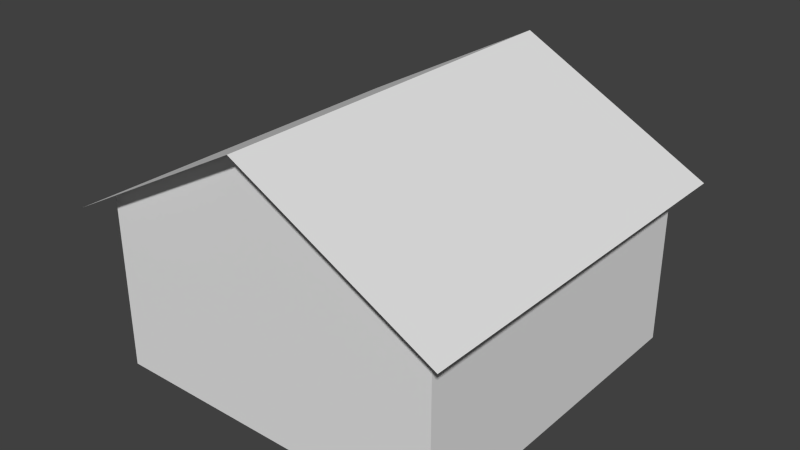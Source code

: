 # Source: house.blend  (saved by Blender 2.76.0; exported with 4.5.12 LTS)
import bpy
from mathutils import Matrix  # noqa: F401  (used for matrix-valued properties, if any)

bpy.ops.wm.read_factory_settings(use_empty=True)
scene = bpy.context.scene
scene.name = 'Scene'

# ---- collections
col_collection_1 = bpy.data.collections.new('Collection 1'); scene.collection.children.link(col_collection_1)

# ---- materials (node trees are filled in below, after node groups)
mat_material = bpy.data.materials.new('Material')
mat_material.alpha_threshold = 0.0
mat_material.use_transparent_shadow = False
mat_material.roughness = 0.5
mat_material.line_color = (0.0, 0.0, 0.0, 1.0)

# ---- material node trees

# ---- world
world_world = bpy.data.worlds.new('World'); scene.world = world_world
world_world.color = (0.05088, 0.05088, 0.05088)
world_world.use_sun_shadow = False
world_world.sun_shadow_jitter_overblur = 0.0
world_world.cycles.sampling_method = 'MANUAL'
world_world.cycles.sample_map_resolution = 256

# ---- meshes
me_cube_001 = bpy.data.meshes.new('Cube.001')
me_cube_001.from_pydata([(0.7849, 0.657, -0.7849), (0.7849, 0.657, 0.7849), (-0.7849, 0.657, 0.7849), (-0.7849, 0.657, -0.7849), (-3.186e-07, 1.076, 0.7849), (2.896e-07, 1.076, -0.7849)], [], [(5, 3, 2, 4), (0, 5, 4, 1)])
me_cube_001.materials.append(mat_material)
me_cube_001.use_remesh_preserve_volume = False
me_cube_001.use_remesh_preserve_attributes = False
me_cube_001.use_mirror_vertex_groups = False
me_cube_001.update()
me_cube = bpy.data.meshes.new('Cube')
me_cube.from_pydata([(0.6994, 0.6994, -0.6994), (0.6994, 0.6994, 0.6994), (-0.6994, 0.6994, 0.6994), (-0.6994, 0.6994, -0.6994), (0.6994, -3.057e-08, -0.6994), (0.6994, 3.057e-08, 0.6994), (-0.6994, 3.057e-08, 0.6994), (-0.6994, -3.057e-08, -0.6994), (-3.752e-07, 1.073, 0.6994), (1.667e-07, 1.073, -0.6994)], [], [(4, 0, 1, 5), (5, 1, 8, 2, 6), (6, 2, 3, 7), (0, 4, 7, 3, 9)])
me_cube.materials.append(mat_material)
me_cube.use_remesh_preserve_volume = False
me_cube.use_remesh_preserve_attributes = False
me_cube.use_mirror_vertex_groups = False
me_cube.update()

# ---- objects
ob_roof = bpy.data.objects.new('Roof', me_cube_001)
ob_body = bpy.data.objects.new('Body', me_cube)

# ---- transforms, parenting, visibility, modifiers, constraints
ob_roof.location = (0.0, 0.0, 0.0)
ob_roof.rotation_euler = (1.571, -0.0, 0.0)
ob_roof.lock_rotations_4d = False
ob_roof.empty_display_type = 'ARROWS'
ob_roof.lineart.crease_threshold = 0.0
ob_body.location = (0.0, 0.0, 0.0)
ob_body.rotation_euler = (1.571, -0.0, 0.0)
ob_body.lock_rotations_4d = False
ob_body.empty_display_type = 'ARROWS'
ob_body.lineart.crease_threshold = 0.0

# ---- collection membership
col_collection_1.objects.link(ob_roof)
col_collection_1.objects.link(ob_body)

# ---- scene / render settings (as saved in the file)
scene.frame_start = 1; scene.frame_end = 250; scene.frame_set(1)
scene.render.engine = 'BLENDER_EEVEE_NEXT'
scene.render.resolution_percentage = 50
scene.render.dither_intensity = 0.0
scene.cycles.use_denoising = False
scene.cycles.samples = 10
scene.cycles.sampling_pattern = 'TABULATED_SOBOL'
scene.cycles.light_sampling_threshold = 0.0
scene.cycles.use_adaptive_sampling = False
scene.cycles.use_light_tree = False
scene.cycles.blur_glossy = 0.0
scene.cycles.pixel_filter_type = 'GAUSSIAN'
scene.cycles.sample_clamp_indirect = 0.0
scene.view_settings.view_transform = 'Standard'
bpy.context.view_layer.update()

# ---- added for rendering (the .blend has no active camera and no usable light): camera, sun
cam_auto = bpy.data.cameras.new('AutoCamera')
cam_auto.lens = 50.0
cam_auto.sensor_width = 36.0
cam_auto.clip_end = 1000.0
ob_auto_camera = bpy.data.objects.new('AutoCamera', cam_auto)
scene.collection.objects.link(ob_auto_camera)
ob_auto_camera.location = (2.28266, -2.73919, 2.36418)
ob_auto_camera.rotation_euler = (1.09748, -7.21219e-08, 0.694738)
scene.camera = ob_auto_camera
light_auto_sun = bpy.data.lights.new('AutoSun', 'SUN')
light_auto_sun.energy = 3.0
light_auto_sun.angle = 0.0523599
ob_auto_sun = bpy.data.objects.new('AutoSun', light_auto_sun)
scene.collection.objects.link(ob_auto_sun)
ob_auto_sun.rotation_euler = (0.872665, 0.174533, 0.523599)
bpy.context.view_layer.update()
